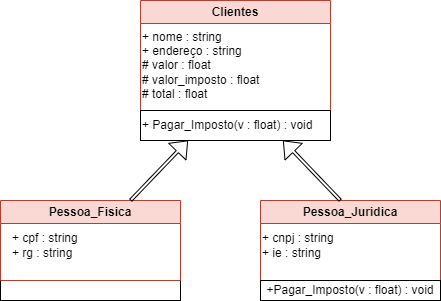

The diagram above was exported from draw.io. Its source (the exported page's mxGraphModel, read from the mxfile embedded in the PNG):
<mxGraphModel dx="1847" dy="546" grid="1" gridSize="10" guides="1" tooltips="1" connect="1" arrows="1" fold="1" page="1" pageScale="1" pageWidth="827" pageHeight="1169" math="0" shadow="0">
  <root>
    <mxCell id="0" />
    <mxCell id="1" parent="0" />
    <mxCell id="d2J4Lb5uS6ta9GWDxKJR-2" value="Clientes" style="swimlane;whiteSpace=wrap;html=1;fillColor=#fad9d5;strokeColor=#ae4132;" parent="1" vertex="1">
      <mxGeometry x="-350" width="190" height="110" as="geometry" />
    </mxCell>
    <mxCell id="d2J4Lb5uS6ta9GWDxKJR-3" value="+ nome : string&lt;br&gt;+ endereço : string&lt;br&gt;# valor : float&lt;br&gt;# valor_imposto : float&lt;br&gt;# total : float" style="text;html=1;align=left;verticalAlign=middle;resizable=0;points=[];autosize=1;strokeColor=none;fillColor=none;" parent="d2J4Lb5uS6ta9GWDxKJR-2" vertex="1">
      <mxGeometry y="20" width="140" height="90" as="geometry" />
    </mxCell>
    <mxCell id="d2J4Lb5uS6ta9GWDxKJR-5" value="+ Pagar_Imposto(v : float) : void" style="rounded=0;whiteSpace=wrap;html=1;align=left;" parent="1" vertex="1">
      <mxGeometry x="-350" y="110" width="190" height="30" as="geometry" />
    </mxCell>
    <mxCell id="d2J4Lb5uS6ta9GWDxKJR-10" value="" style="rounded=0;whiteSpace=wrap;html=1;" parent="1" vertex="1">
      <mxGeometry x="-490" y="280" width="180" height="20" as="geometry" />
    </mxCell>
    <mxCell id="d2J4Lb5uS6ta9GWDxKJR-11" value="Pessoa_Fisica" style="swimlane;whiteSpace=wrap;html=1;fillColor=#fad9d5;strokeColor=#ae4132;" parent="1" vertex="1">
      <mxGeometry x="-490" y="200" width="180" height="80" as="geometry" />
    </mxCell>
    <mxCell id="d2J4Lb5uS6ta9GWDxKJR-12" value="+ cpf : string&lt;br&gt;+ rg : string" style="text;html=1;strokeColor=none;fillColor=none;align=left;verticalAlign=middle;whiteSpace=wrap;rounded=0;" parent="d2J4Lb5uS6ta9GWDxKJR-11" vertex="1">
      <mxGeometry x="10" y="20" width="140" height="50" as="geometry" />
    </mxCell>
    <mxCell id="d2J4Lb5uS6ta9GWDxKJR-13" value="" style="shape=flexArrow;endArrow=classic;html=1;rounded=0;width=3;endSize=4.64;entryX=0.25;entryY=1;entryDx=0;entryDy=0;" parent="1" target="d2J4Lb5uS6ta9GWDxKJR-5" edge="1">
      <mxGeometry width="50" height="50" relative="1" as="geometry">
        <mxPoint x="-360" y="200" as="sourcePoint" />
        <mxPoint x="-310" y="150" as="targetPoint" />
        <Array as="points" />
      </mxGeometry>
    </mxCell>
    <mxCell id="d2J4Lb5uS6ta9GWDxKJR-14" value="Pessoa_Juridica" style="swimlane;whiteSpace=wrap;html=1;fillColor=#fad9d5;strokeColor=#ae4132;" parent="1" vertex="1">
      <mxGeometry x="-230" y="200" width="180" height="80" as="geometry" />
    </mxCell>
    <mxCell id="d2J4Lb5uS6ta9GWDxKJR-15" value="+ cnpj : string&lt;br&gt;+ ie : string" style="text;html=1;strokeColor=none;fillColor=none;align=left;verticalAlign=middle;whiteSpace=wrap;rounded=0;" parent="d2J4Lb5uS6ta9GWDxKJR-14" vertex="1">
      <mxGeometry y="20" width="140" height="50" as="geometry" />
    </mxCell>
    <mxCell id="d2J4Lb5uS6ta9GWDxKJR-16" value="+Pagar_Imposto(v : float) : void" style="rounded=0;whiteSpace=wrap;html=1;" parent="1" vertex="1">
      <mxGeometry x="-230" y="280" width="180" height="20" as="geometry" />
    </mxCell>
    <mxCell id="d2J4Lb5uS6ta9GWDxKJR-18" value="" style="shape=flexArrow;endArrow=classic;html=1;rounded=0;width=3;endSize=4.64;entryX=0.75;entryY=1;entryDx=0;entryDy=0;exitX=0.444;exitY=0;exitDx=0;exitDy=0;exitPerimeter=0;" parent="1" source="d2J4Lb5uS6ta9GWDxKJR-14" target="d2J4Lb5uS6ta9GWDxKJR-5" edge="1">
      <mxGeometry width="50" height="50" relative="1" as="geometry">
        <mxPoint x="-160" y="190" as="sourcePoint" />
        <mxPoint x="130" y="130" as="targetPoint" />
        <Array as="points" />
      </mxGeometry>
    </mxCell>
  </root>
</mxGraphModel>